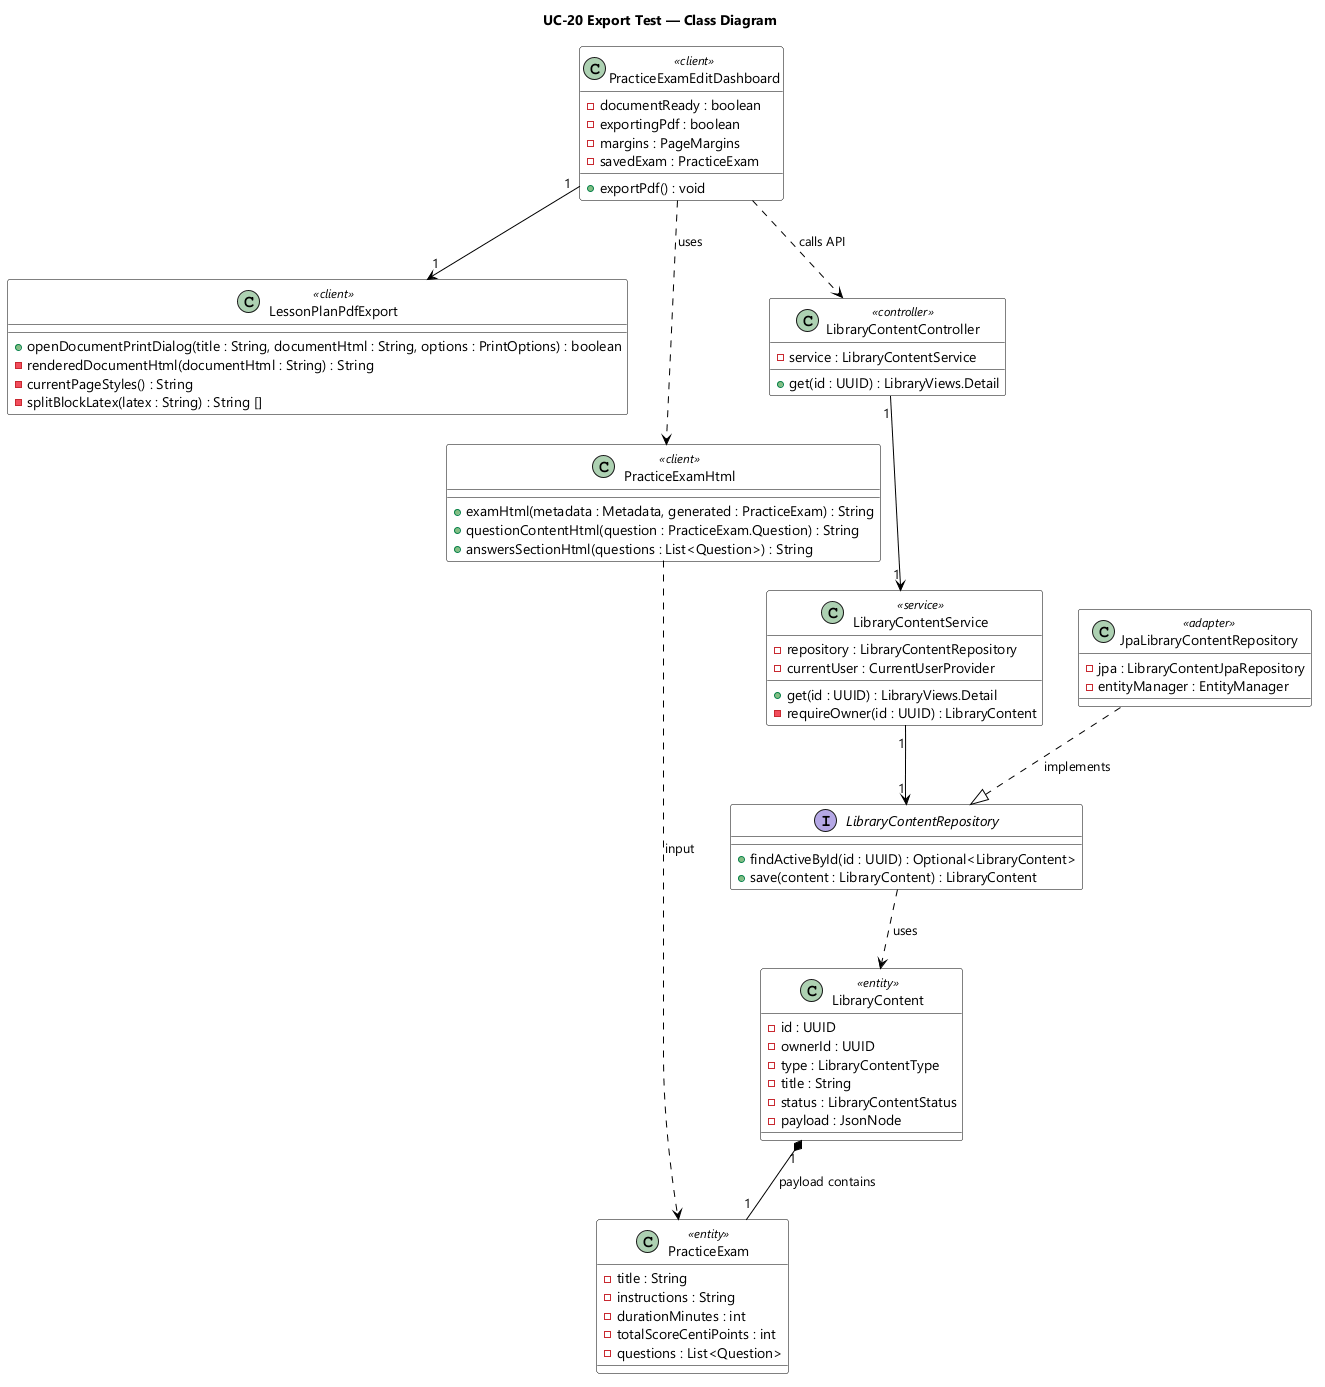

The diagram above was rendered by PlantUML. Its source (embedded in the PNG):
@startuml UC-20 Export Test - Class Diagram
skinparamlocked dpi 96
skinparam defaultFontName "Segoe UI"
skinparam shadowing false
skinparam classBackgroundColor #FFFFFF
skinparam classBorderColor #000000
skinparam ArrowColor #000000
title UC-20 Export Test — Class Diagram

class PracticeExamEditDashboard <<client>> {
  - documentReady : boolean
  - exportingPdf : boolean
  - margins : PageMargins
  - savedExam : PracticeExam
  + exportPdf() : void
}

class LessonPlanPdfExport <<client>> {
  + openDocumentPrintDialog(title : String, documentHtml : String, options : PrintOptions) : boolean
  - renderedDocumentHtml(documentHtml : String) : String
  - currentPageStyles() : String
  - splitBlockLatex(latex : String) : String []
}

class PracticeExamHtml <<client>> {
  + examHtml(metadata : Metadata, generated : PracticeExam) : String
  + questionContentHtml(question : PracticeExam.Question) : String
  + answersSectionHtml(questions : List<Question>) : String
}

class LibraryContentController <<controller>> {
  - service : LibraryContentService
  + get(id : UUID) : LibraryViews.Detail
}

class LibraryContentService <<service>> {
  - repository : LibraryContentRepository
  - currentUser : CurrentUserProvider
  + get(id : UUID) : LibraryViews.Detail
  - requireOwner(id : UUID) : LibraryContent
}

interface LibraryContentRepository {
  + findActiveById(id : UUID) : Optional<LibraryContent>
  + save(content : LibraryContent) : LibraryContent
}

class JpaLibraryContentRepository <<adapter>> {
  - jpa : LibraryContentJpaRepository
  - entityManager : EntityManager
}

class LibraryContent <<entity>> {
  - id : UUID
  - ownerId : UUID
  - type : LibraryContentType
  - title : String
  - status : LibraryContentStatus
  - payload : JsonNode
}

class PracticeExam <<entity>> {
  - title : String
  - instructions : String
  - durationMinutes : int
  - totalScoreCentiPoints : int
  - questions : List<Question>
}

PracticeExamEditDashboard "1" --> "1" LessonPlanPdfExport
PracticeExamEditDashboard ..> PracticeExamHtml : uses
PracticeExamEditDashboard ..> LibraryContentController : calls API
PracticeExamHtml ..> PracticeExam : input
LibraryContentController "1" --> "1" LibraryContentService
LibraryContentService "1" --> "1" LibraryContentRepository
JpaLibraryContentRepository ..|> LibraryContentRepository : implements
LibraryContentRepository ..> LibraryContent : uses
LibraryContent "1" *-- "1" PracticeExam : payload contains

@enduml